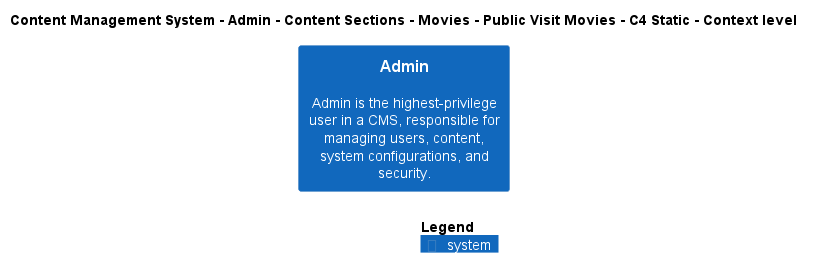

The diagram above was rendered by PlantUML. Its source (embedded in the PNG):
@startuml
!include ..\..\..\..\..\..\..\..\..\.c4s\C4_Context.puml

AddElementTag("c4interflow:lifecycle:new", $bgColor=green, $fontColor=#ffffff, $borderColor=green, $shadowing="False")
AddElementTag("c4interflow:lifecycle:changed", $bgColor=orange, $fontColor=#ffffff, $borderColor=orange, $shadowing="False")
AddElementTag("c4interflow:lifecycle:removed", $bgColor=red, $fontColor=#ffffff, $borderColor=red, $shadowing="False")

AddRelTag("c4interflow:lifecycle:new", $textColor=green, $lineColor=green)
AddRelTag("c4interflow:lifecycle:changed", $textColor=orange, $lineColor=orange)
AddRelTag("c4interflow:lifecycle:removed", $textColor=red, $lineColor=red)

SHOW_PERSON_PORTRAIT()
LAYOUT_TOP_DOWN()

skinparam linetype polyline

title Content Management System - Admin - Content Sections - Movies - Public Visit Movies - C4 Static - Context level

System(ContentManagementSystem.SoftwareSystems.Admin, "Admin", "Admin is the highest-privilege user in a CMS, responsible for managing users, content, system configurations, and security.")



SHOW_LEGEND()
@enduml